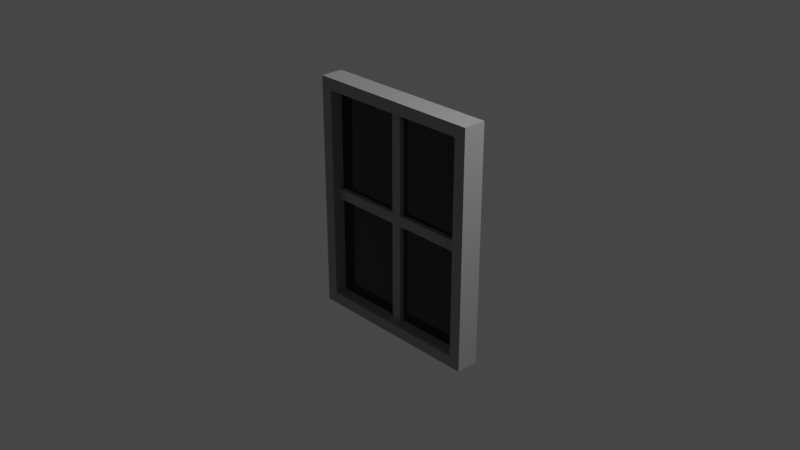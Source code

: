 # Source: Alley_House_Window.blend  (saved by Blender 2.90.8; exported with 4.5.12 LTS)
import bpy
from mathutils import Matrix  # noqa: F401  (used for matrix-valued properties, if any)

bpy.ops.wm.read_factory_settings(use_empty=True)
scene = bpy.context.scene
scene.name = 'Scene'

# ---- collections
col_collection = bpy.data.collections.new('Collection'); scene.collection.children.link(col_collection)

# ---- materials (node trees are filled in below, after node groups)
mat_m_plaster = bpy.data.materials.new('m_plaster')
mat_m_plaster.use_transparent_shadow = False
mat_m_glass = bpy.data.materials.new('m_glass')
mat_m_glass.use_transparent_shadow = False

# ---- material node trees
mat_m_plaster.use_nodes = True; mat_m_plaster.node_tree.nodes.clear()
_N = mat_m_plaster.node_tree.nodes; _L = mat_m_plaster.node_tree.links
n0 = _N.new('ShaderNodeBsdfPrincipled'); n0.name = 'Principled BSDF'; n0.location = (10, 300)
n0.distribution = 'GGX'
n0.subsurface_method = 'BURLEY'
n0.inputs[0].default_value = (0.3312, 0.3312, 0.3312, 1.0)
n0.inputs[2].default_value = 0.6987
n0.inputs[3].default_value = 1.45
n0.inputs[27].default_value = (0.0, 0.0, 0.0, 1.0)
n0.inputs[28].default_value = 1.0
n1 = _N.new('ShaderNodeOutputMaterial'); n1.name = 'Material Output'; n1.location = (300, 300)
_L.new(n0.outputs[0], n1.inputs[0])
n1.is_active_output = True
mat_m_glass.use_nodes = True; mat_m_glass.node_tree.nodes.clear()
_N = mat_m_glass.node_tree.nodes; _L = mat_m_glass.node_tree.links
n0 = _N.new('ShaderNodeBsdfPrincipled'); n0.name = 'Principled BSDF'; n0.location = (10, 300)
n0.distribution = 'GGX'
n0.subsurface_method = 'BURLEY'
n0.inputs[0].default_value = (0.016, 0.016, 0.016, 1.0)
n0.inputs[2].default_value = 0.08363
n0.inputs[3].default_value = 1.45
n0.inputs[27].default_value = (0.0, 0.0, 0.0, 1.0)
n0.inputs[28].default_value = 1.0
n1 = _N.new('ShaderNodeOutputMaterial'); n1.name = 'Material Output'; n1.location = (300, 300)
_L.new(n0.outputs[0], n1.inputs[0])
n1.is_active_output = True

# ---- world
world_world = bpy.data.worlds.new('World'); scene.world = world_world
world_world.use_nodes = True; world_world.node_tree.nodes.clear()
_N = world_world.node_tree.nodes; _L = world_world.node_tree.links
n0 = _N.new('ShaderNodeOutputWorld'); n0.name = 'World Output'; n0.location = (300, 300)
n1 = _N.new('ShaderNodeBackground'); n1.name = 'Background'; n1.location = (10, 300)
n1.inputs[0].default_value = (0.05088, 0.05088, 0.05088, 1.0)
_L.new(n1.outputs[0], n0.inputs[0])
n0.is_active_output = True
world_world.color = (0.05088, 0.05088, 0.05088)
world_world.use_sun_shadow = False
world_world.sun_shadow_jitter_overblur = 0.0

# ---- cameras
cam_camera = bpy.data.cameras.new('Camera')
cam_camera.clip_end = 100.0
cam_camera.ortho_scale = 7.314

# ---- lights
light_light = bpy.data.lights.new('Light', 'POINT')
light_light.transmission_factor = 0.0
light_light.energy = 1000.0
light_light.shadow_soft_size = 0.1
light_light.shadow_maximum_resolution = 0.006
light_light.use_absolute_resolution = True

# ---- meshes
me_cube_004 = bpy.data.meshes.new('Cube.004')
me_cube_004.from_pydata([(-1.0, 0.124, 0.0), (1.0, 0.124, 0.0), (-1.0, 0.124, -1.305), (-1.0, 0.124, 1.305), (1.0, 0.124, -1.305), (1.0, 0.124, 1.305), (0.0, -0.04103, 0.0), (0.0, 0.124, 1.305), (0.0, 0.124, -1.305), (0.8721, -0.04103, -1.177), (0.8721, -0.04103, -0.05682), (0.05618, -0.04103, -0.05682), (0.05618, -0.04103, -1.177), (-0.05618, -0.04103, 0.05682), (-0.05618, -0.04103, 1.177), (-0.8721, -0.04103, 1.177), (-0.8721, -0.04103, 0.05682), (-0.05618, -0.04103, -1.177), (-0.05618, -0.04103, -0.05682), (-0.8721, -0.04103, -0.05682), (-0.8721, -0.04103, -1.177), (0.8721, -0.04103, 0.05682), (0.8721, -0.04103, 1.177), (0.05618, -0.04103, 1.177), (0.05618, -0.04103, 0.05682), (0.8721, 0.01158, -0.05682), (0.8721, 0.01158, -1.177), (0.05618, 0.01158, -1.177), (0.05618, 0.01158, -0.05682), (-0.05618, 0.01158, 1.177), (-0.05618, 0.01158, 0.05682), (-0.8721, 0.01158, 0.05682), (-0.8721, 0.01158, 1.177), (-0.05618, 0.01158, -0.05682), (-0.05618, 0.01158, -1.177), (-0.8721, 0.01158, -1.177), (-0.8721, 0.01158, -0.05682), (0.8721, 0.01158, 1.177), (0.8721, 0.01158, 0.05682), (0.05618, 0.01158, 0.05682), (0.05618, 0.01158, 1.177), (1.0, -0.1283, -1.305), (1.0, -0.1283, 0.0), (-1.0, -0.1283, 1.305), (-1.0, -0.1283, 0.0), (0.0, -0.1283, -1.305), (0.0, -0.1283, 1.305), (1.0, -0.1283, 1.305), (-1.0, -0.1283, -1.305), (0.8721, -0.1283, -0.05682), (0.8721, -0.1283, -1.177), (0.05618, -0.1283, -1.177), (-0.05618, -0.1283, 1.177), (-0.8721, -0.1283, 1.177), (-0.8721, -0.1283, 0.05682), (-0.8721, -0.1283, -1.177), (-0.05618, -0.1283, -1.177), (-0.8721, -0.1283, -0.05682), (0.8721, -0.1283, 1.177), (0.8721, -0.1283, 0.05682), (0.05618, -0.1283, 1.177)], [], [(1, 5, 47, 42), (17, 18, 33, 34), (4, 1, 42, 41), (12, 9, 26, 27), (5, 7, 46, 47), (3, 0, 44, 43), (13, 14, 29, 30), (2, 8, 45, 48), (0, 2, 48, 44), (8, 4, 41, 45), (9, 10, 25, 26), (20, 19, 57, 55), (42, 47, 58, 59), (45, 51, 56), (23, 22, 58, 60), (46, 43, 53, 52), (16, 15, 53, 54), (47, 46, 60, 58), (15, 14, 52, 53), (41, 42, 49, 50), (19, 16, 54, 57), (17, 20, 55, 56), (6, 18, 17, 12, 11), (22, 21, 59, 58), (26, 25, 28, 27), (30, 29, 32, 31), (34, 33, 36, 35), (38, 37, 40, 39), (16, 13, 30, 31), (21, 22, 37, 38), (10, 11, 28, 25), (20, 17, 34, 35), (14, 15, 32, 29), (24, 21, 38, 39), (11, 12, 27, 28), (18, 19, 36, 33), (15, 16, 31, 32), (22, 23, 40, 37), (19, 20, 35, 36), (23, 24, 39, 40), (6, 24, 23, 14, 13), (43, 44, 54, 53), (6, 11, 10, 21, 24), (45, 41, 50, 51), (9, 12, 51, 50), (44, 48, 55, 57), (14, 23, 60, 52), (48, 45, 56, 55), (6, 13, 16, 19, 18), (46, 52, 60), (42, 59, 49), (44, 57, 54), (12, 17, 56, 51), (21, 10, 49, 59), (10, 9, 50, 49), (7, 3, 43, 46)])
me_cube_004.polygons.foreach_set('material_index', [0, 0, 0, 0, 0, 0, 0, 0, 0, 0, 0, 0, 0, 0, 0, 0, 0, 0, 0, 0, 0, 0, 0, 0, 1, 1, 1, 1, 0, 0, 0, 0, 0, 0, 0, 0, 0, 0, 0, 0, 0, 0, 0, 0, 0, 0, 0, 0, 0, 0, 0, 0, 0, 0, 0, 0])
_uv = me_cube_004.uv_layers.new(name='UVMap')
_uv.uv.foreach_set('vector', [0.5, 0.7188, 0.625, 0.7188, 0.625, 0.75, 0.5, 0.75, 0.3872, 0.891, 0.4878, 0.891, 0.4878, 0.891, 0.3872, 0.891, 0.375, 0.7188, 0.5, 0.7188, 0.5, 0.75, 0.375, 0.75, 0.3872, 0.859, 0.3872, 0.766, 0.3872, 0.766, 0.3872, 0.859, 0.625, 0.7188, 0.75, 0.7188, 0.75, 0.75, 0.625, 0.75, 0.625, 0.03125, 0.5, 0.03125, 0.5, 0.0, 0.625, 0.0, 0.5122, 0.891, 0.6128, 0.891, 0.6128, 0.891, 0.5122, 0.891, 0.125, 0.7188, 0.25, 0.7188, 0.25, 0.75, 0.125, 0.75, 0.5, 0.03125, 0.375, 0.03125, 0.375, 0.0, 0.5, 0.0, 0.25, 0.7188, 0.375, 0.7188, 0.375, 0.75, 0.25, 0.75, 0.3872, 0.766, 0.4878, 0.766, 0.4878, 0.766, 0.3872, 0.766, 0.3872, 0.984, 0.4878, 0.984, 0.4878, 0.984, 0.3872, 0.984, 0.5, 0.75, 0.625, 0.75, 0.6128, 0.766, 0.5122, 0.766, 0.375, 0.875, 0.3872, 0.859, 0.3872, 0.891, 0.6128, 0.859, 0.6128, 0.766, 0.6128, 0.766, 0.6128, 0.859, 0.625, 0.875, 0.625, 1.0, 0.6128, 0.984, 0.6128, 0.891, 0.5122, 0.984, 0.6128, 0.984, 0.6128, 0.984, 0.5122, 0.984, 0.625, 0.75, 0.625, 0.875, 0.6128, 0.859, 0.6128, 0.766, 0.6128, 0.984, 0.6128, 0.891, 0.6128, 0.891, 0.6128, 0.984, 0.375, 0.75, 0.5, 0.75, 0.4878, 0.766, 0.3872, 0.766, 0.4878, 0.984, 0.5122, 0.984, 0.5122, 0.984, 0.4878, 0.984, 0.3872, 0.891, 0.3872, 0.984, 0.3872, 0.984, 0.3872, 0.891, 0.5, 0.875, 0.4878, 0.891, 0.3872, 0.891, 0.3872, 0.859, 0.4878, 0.859, 0.6128, 0.766, 0.5122, 0.766, 0.5122, 0.766, 0.6128, 0.766, 0.3872, 0.766, 0.4878, 0.766, 0.4878, 0.859, 0.3872, 0.859, 0.5122, 0.891, 0.6128, 0.891, 0.6128, 0.984, 0.5122, 0.984, 0.3872, 0.891, 0.4878, 0.891, 0.4878, 0.984, 0.3872, 0.984, 0.5122, 0.766, 0.6128, 0.766, 0.6128, 0.859, 0.5122, 0.859, 0.5122, 0.984, 0.5122, 0.891, 0.5122, 0.891, 0.5122, 0.984, 0.5122, 0.766, 0.6128, 0.766, 0.6128, 0.766, 0.5122, 0.766, 0.4878, 0.766, 0.4878, 0.859, 0.4878, 0.859, 0.4878, 0.766, 0.3872, 0.984, 0.3872, 0.891, 0.3872, 0.891, 0.3872, 0.984, 0.6128, 0.891, 0.6128, 0.984, 0.6128, 0.984, 0.6128, 0.891, 0.5122, 0.859, 0.5122, 0.766, 0.5122, 0.766, 0.5122, 0.859, 0.4878, 0.859, 0.3872, 0.859, 0.3872, 0.859, 0.4878, 0.859, 0.4878, 0.891, 0.4878, 0.984, 0.4878, 0.984, 0.4878, 0.891, 0.6128, 0.984, 0.5122, 0.984, 0.5122, 0.984, 0.6128, 0.984, 0.6128, 0.766, 0.6128, 0.859, 0.6128, 0.859, 0.6128, 0.766, 0.4878, 0.984, 0.3872, 0.984, 0.3872, 0.984, 0.4878, 0.984, 0.6128, 0.859, 0.5122, 0.859, 0.5122, 0.859, 0.6128, 0.859, 0.5, 0.875, 0.5122, 0.859, 0.6128, 0.859, 0.6128, 0.891, 0.5122, 0.891, 0.625, 1.0, 0.5, 1.0, 0.5122, 0.984, 0.6128, 0.984, 0.5, 0.875, 0.4878, 0.859, 0.4878, 0.766, 0.5122, 0.766, 0.5122, 0.859, 0.375, 0.875, 0.375, 0.75, 0.3872, 0.766, 0.3872, 0.859, 0.3872, 0.766, 0.3872, 0.859, 0.3872, 0.859, 0.3872, 0.766, 0.5, 1.0, 0.375, 1.0, 0.3872, 0.984, 0.4878, 0.984, 0.6128, 0.891, 0.6128, 0.859, 0.6128, 0.859, 0.6128, 0.891, 0.375, 1.0, 0.375, 0.875, 0.3872, 0.891, 0.3872, 0.984, 0.5, 0.875, 0.5122, 0.891, 0.5122, 0.984, 0.4878, 0.984, 0.4878, 0.891, 0.625, 0.875, 0.6128, 0.891, 0.6128, 0.859, 0.5, 0.75, 0.5122, 0.766, 0.4878, 0.766, 0.5, 1.0, 0.4878, 0.984, 0.5122, 0.984, 0.3872, 0.859, 0.3872, 0.891, 0.3872, 0.891, 0.3872, 0.859, 0.5122, 0.766, 0.4878, 0.766, 0.4878, 0.766, 0.5122, 0.766, 0.4878, 0.766, 0.3872, 0.766, 0.3872, 0.766, 0.4878, 0.766, 0.75, 0.7188, 0.875, 0.7188, 0.875, 0.75, 0.75, 0.75])
me_cube_004.materials.append(mat_m_plaster)
me_cube_004.materials.append(mat_m_glass)
me_cube_004.use_remesh_fix_poles = True
me_cube_004.use_remesh_preserve_attributes = False
me_cube_004.use_mirror_vertex_groups = False
me_cube_004.update()

# ---- objects
ob_light = bpy.data.objects.new('Light', light_light)
ob_camera = bpy.data.objects.new('Camera', cam_camera)
ob_house_window = bpy.data.objects.new('House Window', me_cube_004)

# ---- transforms, parenting, visibility, modifiers, constraints
ob_light.location = (4.076, 1.005, 5.904)
ob_light.rotation_euler = (0.6503, 0.05522, 1.866)
ob_light.lock_rotations_4d = False
ob_light.empty_display_type = 'ARROWS'
ob_light.color = (0.0, 0.0, 0.0, 0.0)
ob_light.lineart.crease_threshold = 0.0
ob_camera.location = (7.359, -6.926, 4.958)
ob_camera.rotation_euler = (1.109, 0.0, 0.8149)
ob_camera.lock_rotations_4d = False
ob_camera.empty_display_type = 'ARROWS'
ob_camera.color = (0.0, 0.0, 0.0, 0.0)
ob_camera.display_type = 'WIRE'
ob_camera.lineart.crease_threshold = 0.0
ob_house_window.location = (0.0, 0.0, 0.0)
ob_house_window.lineart.crease_threshold = 0.0

# ---- collection membership
col_collection.objects.link(ob_light)
col_collection.objects.link(ob_camera)
col_collection.objects.link(ob_house_window)

# ---- scene / render settings (as saved in the file)
scene.camera = ob_camera
scene.frame_start = 1; scene.frame_end = 250; scene.frame_set(1)
scene.render.engine = 'BLENDER_EEVEE_NEXT'
scene.cycles.use_denoising = False
scene.cycles.samples = 128
scene.cycles.sampling_pattern = 'TABULATED_SOBOL'
scene.cycles.use_adaptive_sampling = False
scene.cycles.use_light_tree = False
scene.view_settings.view_transform = 'Filmic'
bpy.context.view_layer.update()
